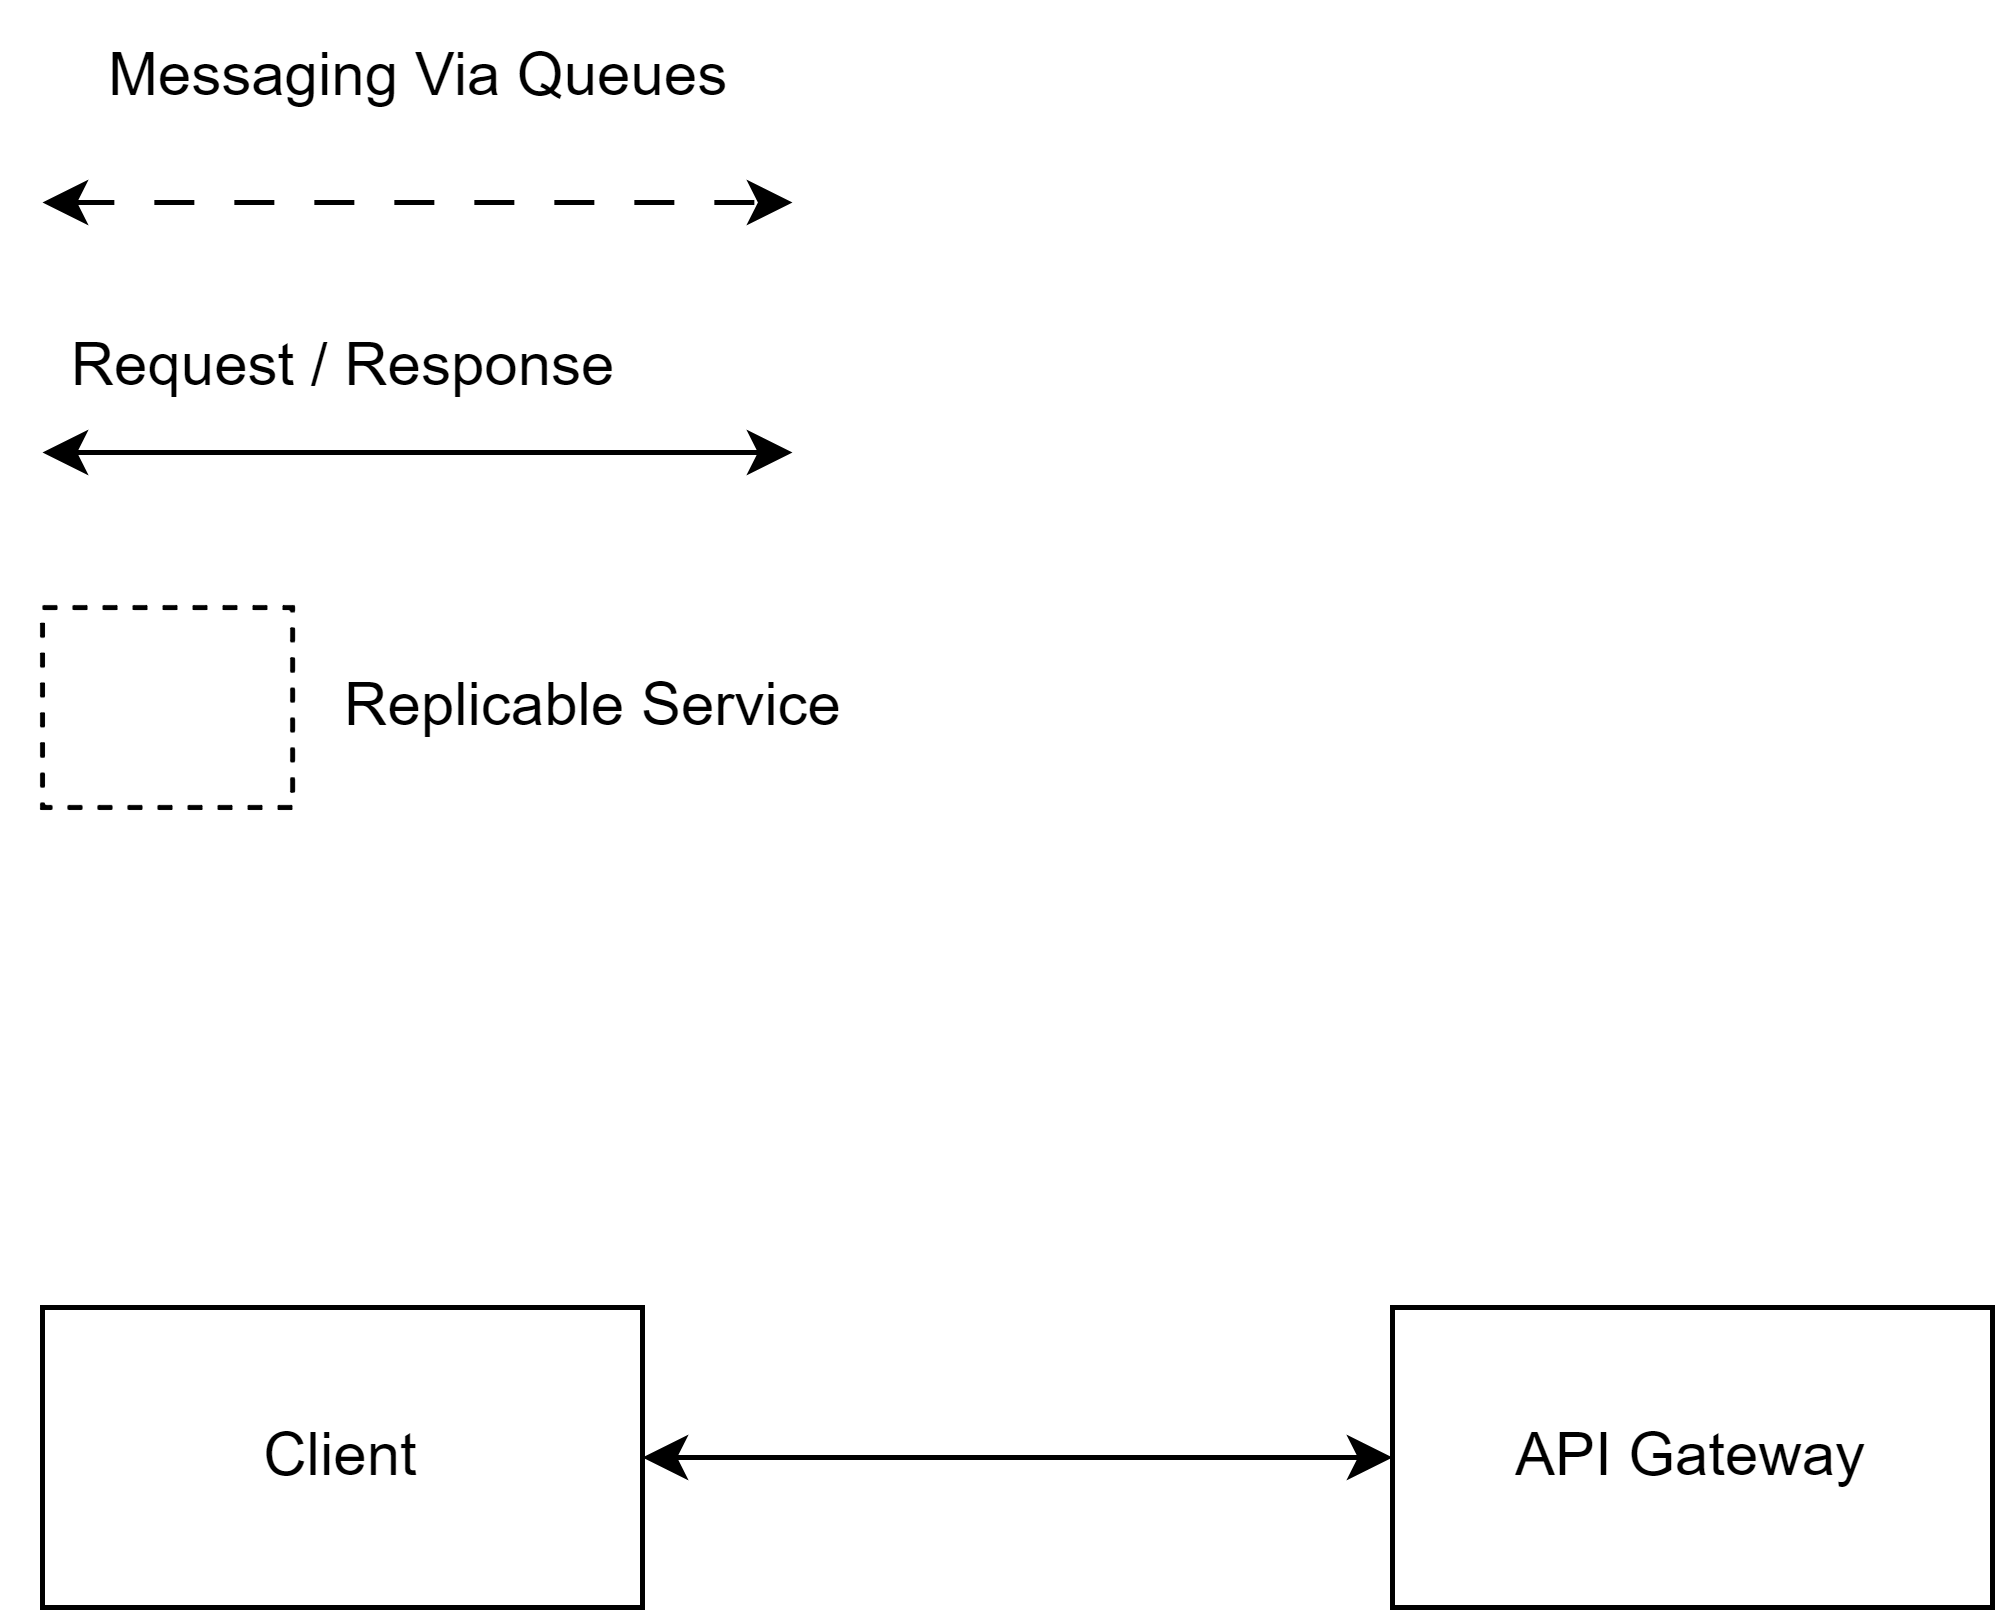

The diagram above was exported from draw.io. Its source (the exported page's mxGraphModel, read from the mxfile embedded in the PNG):
<mxGraphModel dx="1644" dy="518" grid="1" gridSize="10" guides="1" tooltips="1" connect="1" arrows="1" fold="1" page="1" pageScale="1" pageWidth="850" pageHeight="1100" math="0" shadow="0">
  <root>
    <mxCell id="0" />
    <mxCell id="1" parent="0" />
    <mxCell id="0lVNvLLc4QrYE4d30Oon-16" value="API Gateway" style="rounded=0;whiteSpace=wrap;html=1;" vertex="1" parent="1">
      <mxGeometry x="10" y="320" width="120" height="60" as="geometry" />
    </mxCell>
    <mxCell id="0lVNvLLc4QrYE4d30Oon-17" style="edgeStyle=orthogonalEdgeStyle;rounded=0;orthogonalLoop=1;jettySize=auto;html=1;exitX=1;exitY=0.5;exitDx=0;exitDy=0;startArrow=classic;startFill=1;" edge="1" parent="1" source="0lVNvLLc4QrYE4d30Oon-18" target="0lVNvLLc4QrYE4d30Oon-16">
      <mxGeometry relative="1" as="geometry" />
    </mxCell>
    <mxCell id="0lVNvLLc4QrYE4d30Oon-18" value="Client" style="rounded=0;whiteSpace=wrap;html=1;" vertex="1" parent="1">
      <mxGeometry x="-260" y="320" width="120" height="60" as="geometry" />
    </mxCell>
    <mxCell id="0lVNvLLc4QrYE4d30Oon-19" style="edgeStyle=orthogonalEdgeStyle;rounded=0;orthogonalLoop=1;jettySize=auto;html=1;exitX=1;exitY=0.5;exitDx=0;exitDy=0;startArrow=classic;startFill=1;" edge="1" parent="1">
      <mxGeometry relative="1" as="geometry">
        <mxPoint x="-260" y="149" as="sourcePoint" />
        <mxPoint x="-110" y="149" as="targetPoint" />
      </mxGeometry>
    </mxCell>
    <mxCell id="0lVNvLLc4QrYE4d30Oon-20" value="Request / Response" style="text;html=1;align=center;verticalAlign=middle;resizable=0;points=[];autosize=1;strokeColor=none;fillColor=none;" vertex="1" parent="1">
      <mxGeometry x="-265" y="117" width="130" height="30" as="geometry" />
    </mxCell>
    <mxCell id="0lVNvLLc4QrYE4d30Oon-21" style="edgeStyle=orthogonalEdgeStyle;rounded=0;orthogonalLoop=1;jettySize=auto;html=1;exitX=1;exitY=0.5;exitDx=0;exitDy=0;startArrow=classic;startFill=1;dashed=1;dashPattern=8 8;" edge="1" parent="1">
      <mxGeometry relative="1" as="geometry">
        <mxPoint x="-260" y="99" as="sourcePoint" />
        <mxPoint x="-110" y="99" as="targetPoint" />
      </mxGeometry>
    </mxCell>
    <mxCell id="0lVNvLLc4QrYE4d30Oon-22" value="Messaging Via Queues" style="text;html=1;align=center;verticalAlign=middle;resizable=0;points=[];autosize=1;strokeColor=none;fillColor=none;" vertex="1" parent="1">
      <mxGeometry x="-260" y="59" width="150" height="30" as="geometry" />
    </mxCell>
    <mxCell id="0lVNvLLc4QrYE4d30Oon-23" value="" style="rounded=0;whiteSpace=wrap;html=1;dashed=1;" vertex="1" parent="1">
      <mxGeometry x="-260" y="180" width="50" height="40" as="geometry" />
    </mxCell>
    <mxCell id="0lVNvLLc4QrYE4d30Oon-24" value="Replicable Service" style="text;html=1;align=center;verticalAlign=middle;resizable=0;points=[];autosize=1;strokeColor=none;fillColor=none;" vertex="1" parent="1">
      <mxGeometry x="-210" y="185" width="120" height="30" as="geometry" />
    </mxCell>
  </root>
</mxGraphModel>